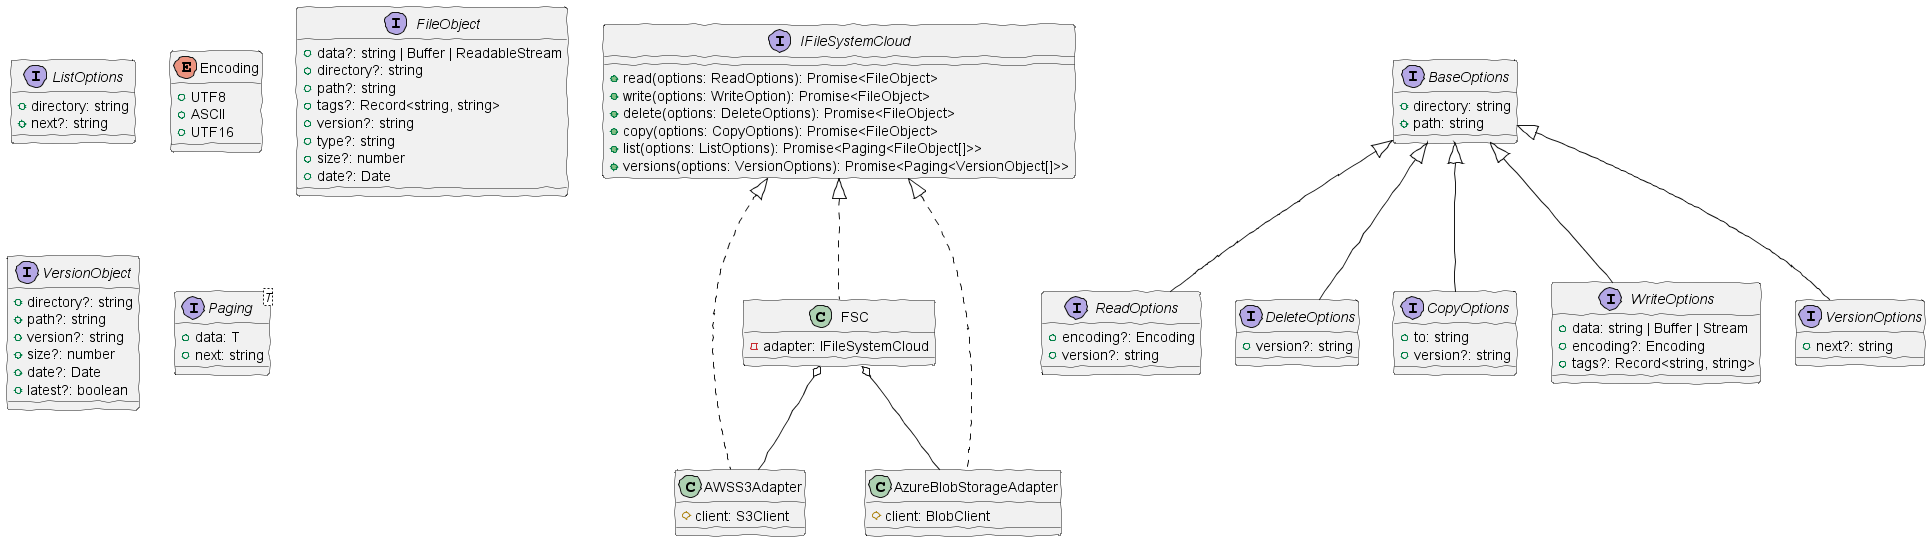

The diagram above was rendered by PlantUML. Its source (embedded in the PNG):
@startuml
/'!theme sketchy-outline '/
skinparam handwritten true
interface IFileSystemCloud {
 +read(options: ReadOptions): Promise<FileObject>
 +write(options: WriteOption): Promise<FileObject>
 +delete(options: DeleteOptions): Promise<FileObject>
 +copy(options: CopyOptions): Promise<FileObject>
 +list(options: ListOptions): Promise<Paging<FileObject[]>>
 +versions(options: VersionOptions): Promise<Paging<VersionObject[]>>
}

interface BaseOptions {
 +directory: string
 +path: string
}

interface ReadOptions extends BaseOptions {
 +encoding?: Encoding
 +version?: string
}

interface DeleteOptions extends BaseOptions {
 +version?: string
}

interface CopyOptions extends BaseOptions {
 +to: string
 +version?: string
}

interface WriteOptions extends BaseOptions {
 +data: string | Buffer | Stream
 +encoding?: Encoding
 +tags?: Record<string, string>
}

interface ListOptions {
 +directory: string
 +next?: string
}

interface VersionOptions extends BaseOptions {
 +next?: string
}

enum Encoding {
 +UTF8
 +ASCII
 +UTF16
}

interface FileObject {
 +data?: string | Buffer | ReadableStream
 +directory?: string
 +path?: string
 +tags?: Record<string, string>
 +version?: string
 +type?: string
 +size?: number
 +date?: Date
}

interface VersionObject {
 +directory?: string 
 +path?: string
 +version?: string
 +size?: number
 +date?: Date
 +latest?: boolean
}

interface Paging<T> {
 +data: T
 +next: string
}

class FSC implements IFileSystemCloud {
 -adapter: IFileSystemCloud
}

class AWSS3Adapter implements IFileSystemCloud {
 #client: S3Client
}

class AzureBlobStorageAdapter implements IFileSystemCloud {
 #client: BlobClient
}

FSC o-- AWSS3Adapter
FSC o-- AzureBlobStorageAdapter
@enduml